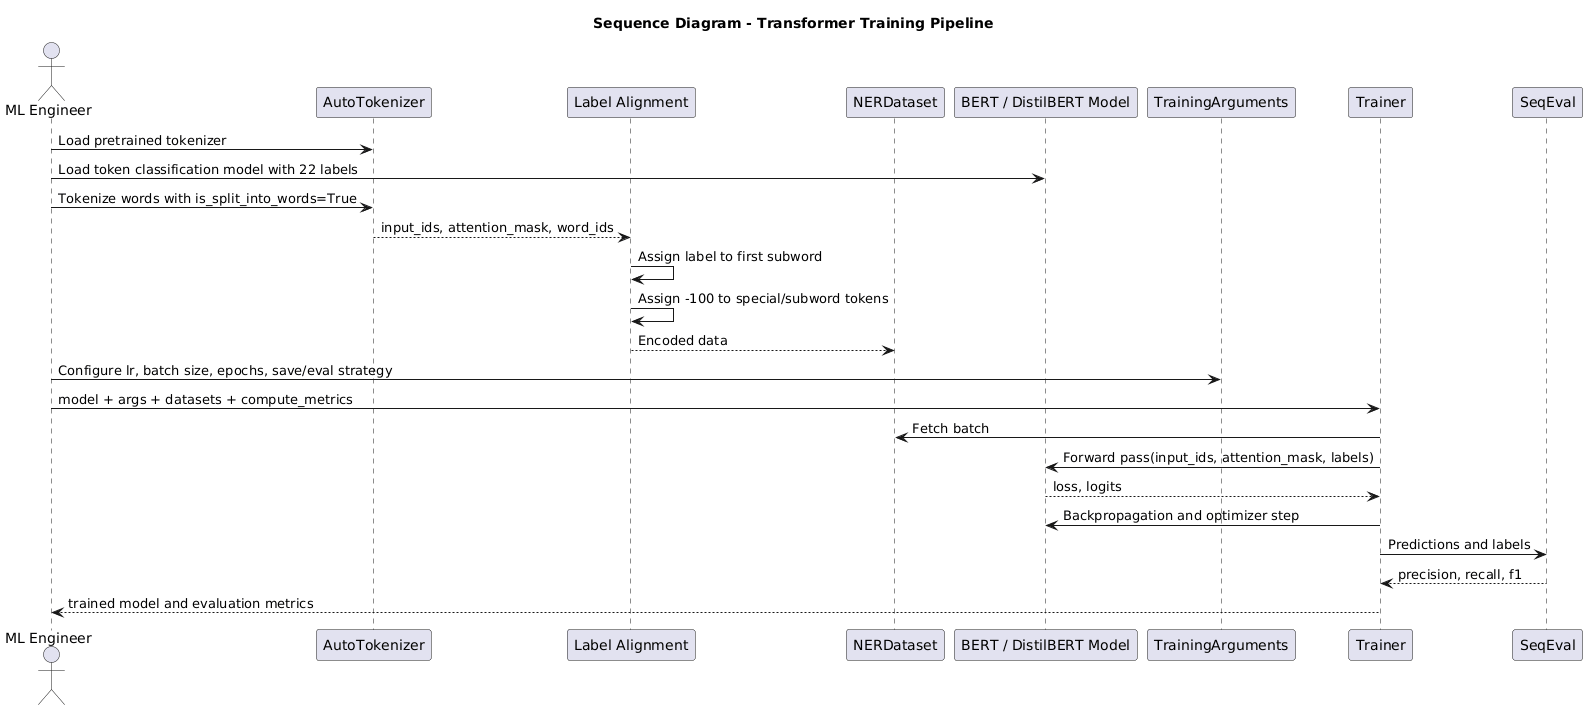

The diagram above was rendered by PlantUML. Its source (embedded in the PNG):
@startuml
skinparam shadowing false
skinparam backgroundColor #FFFFFF

title Sequence Diagram - Transformer Training Pipeline

actor "ML Engineer" as Dev
participant "AutoTokenizer" as Tok
participant "Label Alignment" as Align
participant "NERDataset" as Dataset
participant "BERT / DistilBERT Model" as Model
participant "TrainingArguments" as Args
participant "Trainer" as Trainer
participant "SeqEval" as Metrics

Dev -> Tok: Load pretrained tokenizer
Dev -> Model: Load token classification model with 22 labels
Dev -> Tok: Tokenize words with is_split_into_words=True
Tok --> Align: input_ids, attention_mask, word_ids
Align -> Align: Assign label to first subword
Align -> Align: Assign -100 to special/subword tokens
Align --> Dataset: Encoded data
Dev -> Args: Configure lr, batch size, epochs, save/eval strategy
Dev -> Trainer: model + args + datasets + compute_metrics
Trainer -> Dataset: Fetch batch
Trainer -> Model: Forward pass(input_ids, attention_mask, labels)
Model --> Trainer: loss, logits
Trainer -> Model: Backpropagation and optimizer step
Trainer -> Metrics: Predictions and labels
Metrics --> Trainer: precision, recall, f1
Trainer --> Dev: trained model and evaluation metrics
@enduml